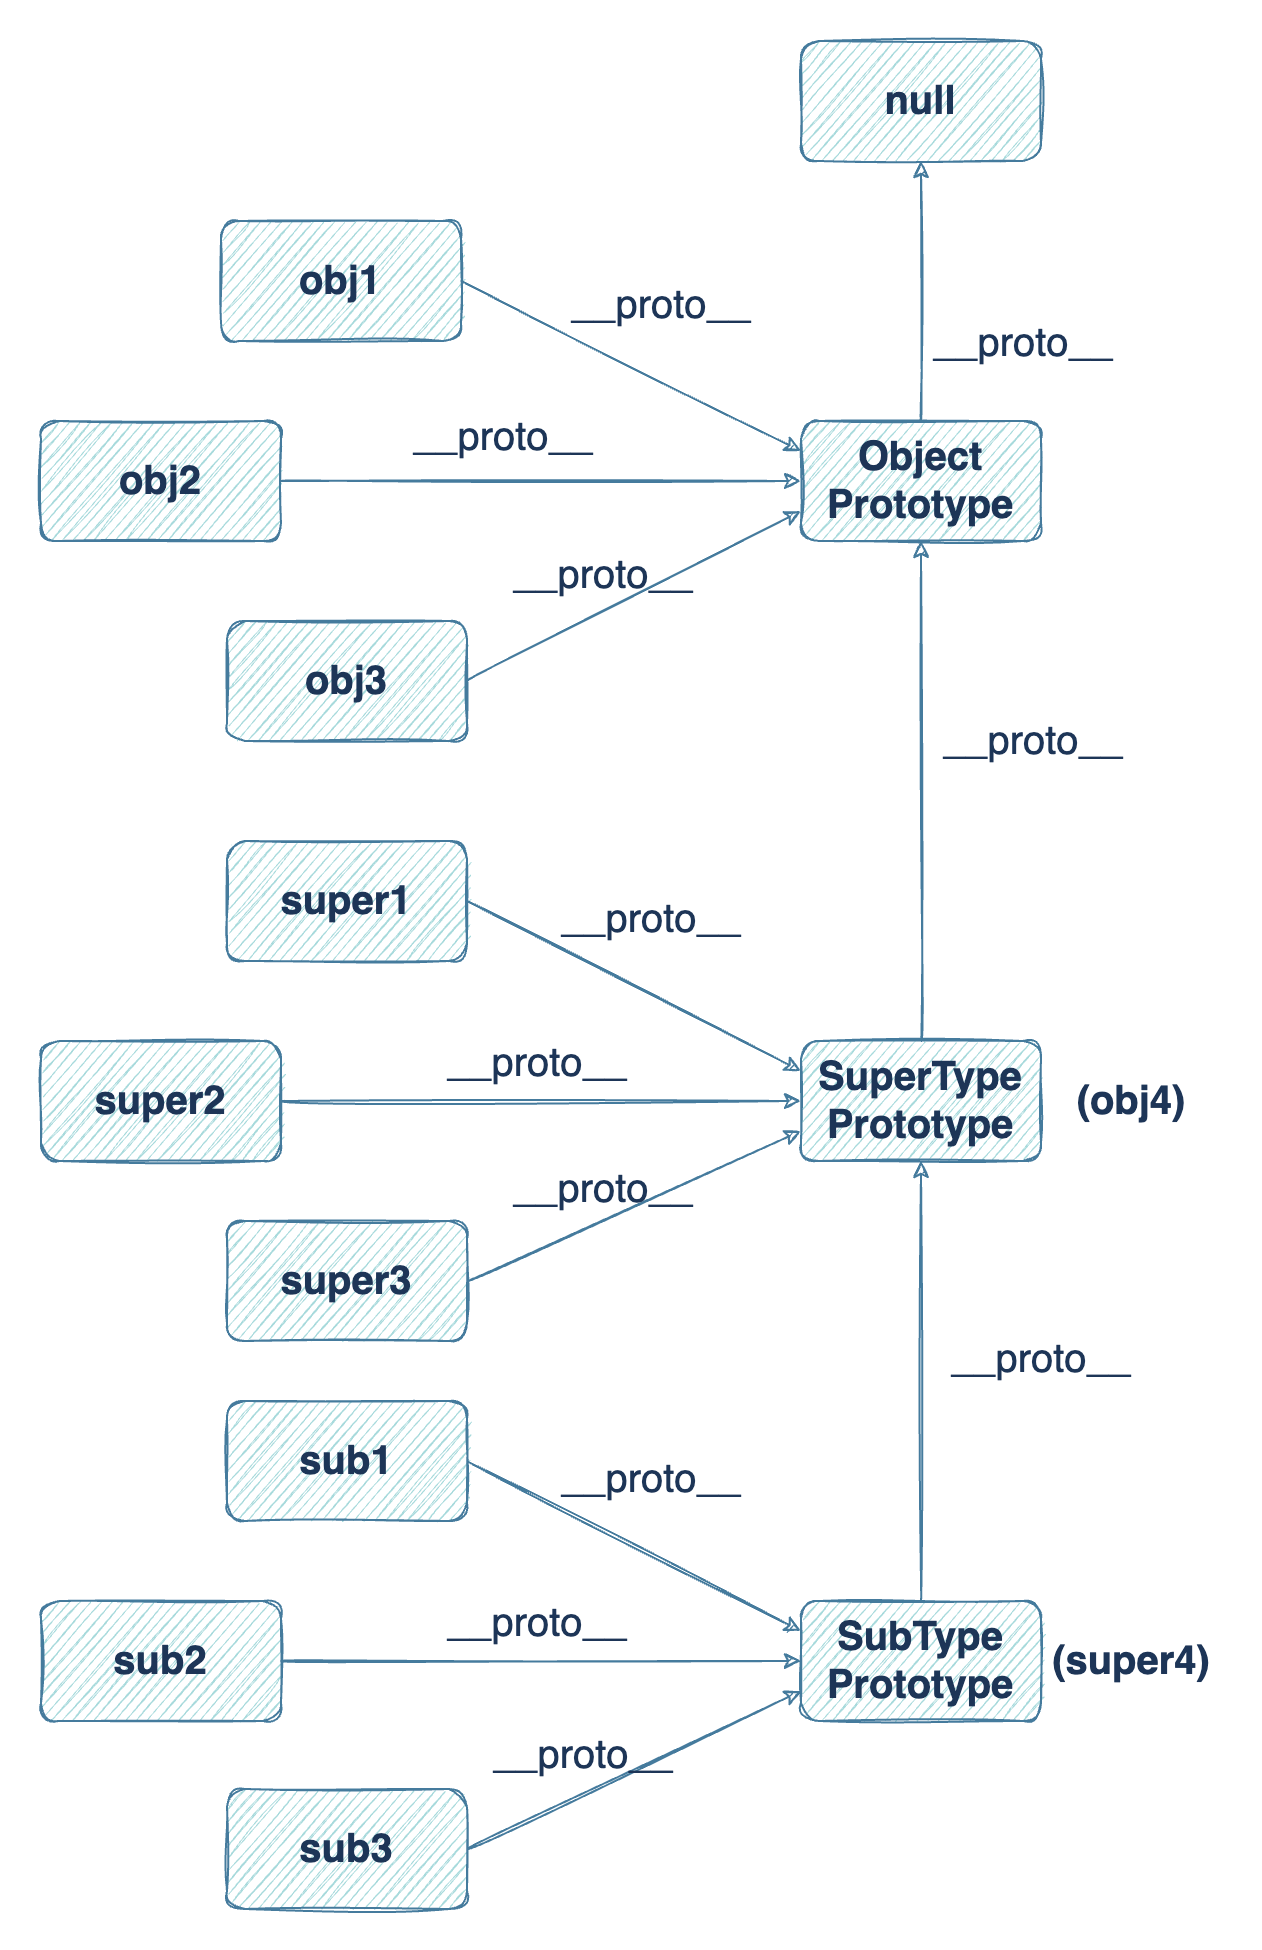

The diagram above was exported from draw.io. Its source (the exported page's mxGraphModel, read from the mxfile embedded in the PNG):
<mxGraphModel dx="935" dy="792" grid="1" gridSize="10" guides="1" tooltips="1" connect="1" arrows="1" fold="1" page="1" pageScale="1" pageWidth="827" pageHeight="2069" background="#FFFFFF" math="0" shadow="1">
  <root>
    <mxCell id="0" />
    <mxCell id="1" parent="0" />
    <mxCell id="anvt8YzbZgSC5yBPMMVC-9" value="obj1" style="whiteSpace=wrap;html=1;labelBackgroundColor=none;fontSize=20;align=center;fillColor=#A8DADC;strokeColor=#457B9D;fontColor=#1D3557;sketch=1;rounded=1;fontStyle=1" parent="1" vertex="1">
      <mxGeometry x="290" y="220" width="120" height="60" as="geometry" />
    </mxCell>
    <mxCell id="anvt8YzbZgSC5yBPMMVC-14" value="Object Prototype" style="whiteSpace=wrap;html=1;labelBackgroundColor=none;fontSize=20;fillColor=#A8DADC;strokeColor=#457B9D;fontColor=#1D3557;sketch=1;rounded=1;fontStyle=1" parent="1" vertex="1">
      <mxGeometry x="580" y="320" width="120" height="60" as="geometry" />
    </mxCell>
    <mxCell id="anvt8YzbZgSC5yBPMMVC-31" value="null" style="whiteSpace=wrap;html=1;strokeColor=#457B9D;fillColor=#A8DADC;fontColor=#1D3557;sketch=1;rounded=1;fontSize=20;fontStyle=1" parent="1" vertex="1">
      <mxGeometry x="580" y="130" width="120" height="60" as="geometry" />
    </mxCell>
    <mxCell id="anvt8YzbZgSC5yBPMMVC-32" value="" style="endArrow=classic;html=1;fontSize=20;exitX=0.5;exitY=0;exitDx=0;exitDy=0;strokeColor=#457B9D;fontColor=#1D3557;entryX=0.5;entryY=1;entryDx=0;entryDy=0;labelBackgroundColor=#F1FAEE;sketch=1;curved=1;" parent="1" source="anvt8YzbZgSC5yBPMMVC-14" target="anvt8YzbZgSC5yBPMMVC-31" edge="1">
      <mxGeometry width="50" height="50" relative="1" as="geometry">
        <mxPoint x="630" y="255" as="sourcePoint" />
        <mxPoint x="720" y="255" as="targetPoint" />
        <Array as="points" />
      </mxGeometry>
    </mxCell>
    <mxCell id="anvt8YzbZgSC5yBPMMVC-35" value="__proto__" style="edgeLabel;html=1;align=center;verticalAlign=middle;resizable=0;points=[];fontSize=20;fontColor=#1D3557;labelBackgroundColor=none;" parent="anvt8YzbZgSC5yBPMMVC-32" vertex="1" connectable="0">
      <mxGeometry x="0.1077" y="1" relative="1" as="geometry">
        <mxPoint x="51" y="31.76" as="offset" />
      </mxGeometry>
    </mxCell>
    <mxCell id="anvt8YzbZgSC5yBPMMVC-43" value="" style="endArrow=classic;html=1;fontSize=20;exitX=0.5;exitY=0;exitDx=0;exitDy=0;strokeColor=#457B9D;fontColor=#1D3557;entryX=0.5;entryY=1;entryDx=0;entryDy=0;labelBackgroundColor=#F1FAEE;sketch=1;curved=1;" parent="1" source="anvt8YzbZgSC5yBPMMVC-92" target="anvt8YzbZgSC5yBPMMVC-14" edge="1">
      <mxGeometry width="50" height="50" relative="1" as="geometry">
        <mxPoint x="640" y="550" as="sourcePoint" />
        <mxPoint x="660" y="390" as="targetPoint" />
        <Array as="points" />
      </mxGeometry>
    </mxCell>
    <mxCell id="anvt8YzbZgSC5yBPMMVC-49" value="" style="endArrow=classic;html=1;fontSize=20;exitX=1;exitY=0.5;exitDx=0;exitDy=0;strokeColor=#457B9D;fontColor=#1D3557;entryX=0;entryY=0.25;entryDx=0;entryDy=0;labelBackgroundColor=#F1FAEE;sketch=1;curved=1;" parent="1" source="anvt8YzbZgSC5yBPMMVC-9" target="anvt8YzbZgSC5yBPMMVC-14" edge="1">
      <mxGeometry width="50" height="50" relative="1" as="geometry">
        <mxPoint x="130" y="320" as="sourcePoint" />
        <mxPoint x="600" y="320" as="targetPoint" />
        <Array as="points" />
      </mxGeometry>
    </mxCell>
    <mxCell id="anvt8YzbZgSC5yBPMMVC-50" value="__proto__" style="edgeLabel;html=1;align=center;verticalAlign=middle;resizable=0;points=[];fontSize=20;fontColor=#1D3557;labelBackgroundColor=none;" parent="anvt8YzbZgSC5yBPMMVC-49" vertex="1" connectable="0">
      <mxGeometry x="-0.308" y="-8" relative="1" as="geometry">
        <mxPoint x="44.86" y="-24.79" as="offset" />
      </mxGeometry>
    </mxCell>
    <mxCell id="anvt8YzbZgSC5yBPMMVC-66" value="__proto__" style="edgeLabel;html=1;align=center;verticalAlign=middle;resizable=0;points=[];fontSize=20;fontColor=#1D3557;labelBackgroundColor=none;" parent="1" vertex="1" connectable="0">
      <mxGeometry x="670" y="480" as="geometry">
        <mxPoint x="25" y="-1" as="offset" />
      </mxGeometry>
    </mxCell>
    <mxCell id="anvt8YzbZgSC5yBPMMVC-90" value="super1" style="whiteSpace=wrap;html=1;labelBackgroundColor=none;fontSize=20;align=center;fillColor=#A8DADC;strokeColor=#457B9D;fontColor=#1D3557;sketch=1;rounded=1;fontStyle=1" parent="1" vertex="1">
      <mxGeometry x="293" y="530" width="120" height="60" as="geometry" />
    </mxCell>
    <mxCell id="anvt8YzbZgSC5yBPMMVC-92" value="SuperType Prototype" style="whiteSpace=wrap;html=1;labelBackgroundColor=none;fontSize=20;fillColor=#A8DADC;strokeColor=#457B9D;fontColor=#1D3557;sketch=1;rounded=1;fontStyle=1" parent="1" vertex="1">
      <mxGeometry x="580" y="630" width="120" height="60" as="geometry" />
    </mxCell>
    <mxCell id="anvt8YzbZgSC5yBPMMVC-98" value="" style="endArrow=classic;html=1;fontSize=20;exitX=0.5;exitY=0;exitDx=0;exitDy=0;strokeColor=#457B9D;fontColor=#1D3557;entryX=0.5;entryY=1;entryDx=0;entryDy=0;labelBackgroundColor=#F1FAEE;sketch=1;curved=1;" parent="1" source="anvt8YzbZgSC5yBPMMVC-105" target="anvt8YzbZgSC5yBPMMVC-92" edge="1">
      <mxGeometry width="50" height="50" relative="1" as="geometry">
        <mxPoint x="640" y="913.47" as="sourcePoint" />
        <mxPoint x="660" y="753.47" as="targetPoint" />
        <Array as="points" />
      </mxGeometry>
    </mxCell>
    <mxCell id="anvt8YzbZgSC5yBPMMVC-102" value="__proto__" style="edgeLabel;html=1;align=center;verticalAlign=middle;resizable=0;points=[];fontSize=20;fontColor=#1D3557;labelBackgroundColor=none;" parent="1" vertex="1" connectable="0">
      <mxGeometry x="690" y="780" as="geometry">
        <mxPoint x="9" y="8" as="offset" />
      </mxGeometry>
    </mxCell>
    <mxCell id="anvt8YzbZgSC5yBPMMVC-103" value="sub1" style="whiteSpace=wrap;html=1;labelBackgroundColor=none;fontSize=20;align=center;fillColor=#A8DADC;strokeColor=#457B9D;fontColor=#1D3557;sketch=1;rounded=1;fontStyle=1" parent="1" vertex="1">
      <mxGeometry x="293" y="810" width="120" height="60" as="geometry" />
    </mxCell>
    <mxCell id="anvt8YzbZgSC5yBPMMVC-105" value="SubType Prototype" style="whiteSpace=wrap;html=1;labelBackgroundColor=none;fontSize=20;fillColor=#A8DADC;strokeColor=#457B9D;fontColor=#1D3557;sketch=1;rounded=1;fontStyle=1" parent="1" vertex="1">
      <mxGeometry x="580" y="910" width="120" height="60" as="geometry" />
    </mxCell>
    <mxCell id="anvt8YzbZgSC5yBPMMVC-116" value="" style="endArrow=classic;html=1;fontSize=20;exitX=1;exitY=0.5;exitDx=0;exitDy=0;strokeColor=#457B9D;fontColor=#1D3557;entryX=0;entryY=0.25;entryDx=0;entryDy=0;labelBackgroundColor=#F1FAEE;sketch=1;curved=1;" parent="1" source="anvt8YzbZgSC5yBPMMVC-90" target="anvt8YzbZgSC5yBPMMVC-92" edge="1">
      <mxGeometry width="50" height="50" relative="1" as="geometry">
        <mxPoint x="129" y="660" as="sourcePoint" />
        <mxPoint x="599" y="660" as="targetPoint" />
        <Array as="points" />
      </mxGeometry>
    </mxCell>
    <mxCell id="anvt8YzbZgSC5yBPMMVC-117" value="__proto__" style="edgeLabel;html=1;align=center;verticalAlign=middle;resizable=0;points=[];fontSize=20;fontColor=#1D3557;labelBackgroundColor=none;" parent="anvt8YzbZgSC5yBPMMVC-116" vertex="1" connectable="0">
      <mxGeometry x="-0.308" y="-8" relative="1" as="geometry">
        <mxPoint x="37.06" y="-28" as="offset" />
      </mxGeometry>
    </mxCell>
    <mxCell id="anvt8YzbZgSC5yBPMMVC-118" value="" style="endArrow=classic;html=1;fontSize=20;exitX=1;exitY=0.5;exitDx=0;exitDy=0;strokeColor=#457B9D;fontColor=#1D3557;entryX=0;entryY=0.25;entryDx=0;entryDy=0;labelBackgroundColor=#F1FAEE;sketch=1;curved=1;" parent="1" source="anvt8YzbZgSC5yBPMMVC-103" target="anvt8YzbZgSC5yBPMMVC-105" edge="1">
      <mxGeometry width="50" height="50" relative="1" as="geometry">
        <mxPoint x="160" y="1060" as="sourcePoint" />
        <mxPoint x="630" y="1060" as="targetPoint" />
        <Array as="points" />
      </mxGeometry>
    </mxCell>
    <mxCell id="anvt8YzbZgSC5yBPMMVC-119" value="__proto__" style="edgeLabel;html=1;align=center;verticalAlign=middle;resizable=0;points=[];fontSize=20;fontColor=#1D3557;labelBackgroundColor=none;" parent="anvt8YzbZgSC5yBPMMVC-118" vertex="1" connectable="0">
      <mxGeometry x="-0.308" y="-8" relative="1" as="geometry">
        <mxPoint x="37.06" y="-28" as="offset" />
      </mxGeometry>
    </mxCell>
    <mxCell id="anvt8YzbZgSC5yBPMMVC-126" value="obj2" style="whiteSpace=wrap;html=1;labelBackgroundColor=none;fontSize=20;align=center;fillColor=#A8DADC;strokeColor=#457B9D;fontColor=#1D3557;sketch=1;rounded=1;fontStyle=1" parent="1" vertex="1">
      <mxGeometry x="200" y="320" width="120" height="60" as="geometry" />
    </mxCell>
    <mxCell id="anvt8YzbZgSC5yBPMMVC-127" value="obj3" style="whiteSpace=wrap;html=1;labelBackgroundColor=none;fontSize=20;align=center;fillColor=#A8DADC;strokeColor=#457B9D;fontColor=#1D3557;sketch=1;rounded=1;fontStyle=1" parent="1" vertex="1">
      <mxGeometry x="293" y="420" width="120" height="60" as="geometry" />
    </mxCell>
    <mxCell id="anvt8YzbZgSC5yBPMMVC-128" value="" style="endArrow=classic;html=1;fontSize=20;exitX=1;exitY=0.5;exitDx=0;exitDy=0;strokeColor=#457B9D;fontColor=#1D3557;labelBackgroundColor=#F1FAEE;sketch=1;curved=1;" parent="1" source="anvt8YzbZgSC5yBPMMVC-126" edge="1">
      <mxGeometry width="50" height="50" relative="1" as="geometry">
        <mxPoint x="420" y="280" as="sourcePoint" />
        <mxPoint x="580" y="350" as="targetPoint" />
        <Array as="points" />
      </mxGeometry>
    </mxCell>
    <mxCell id="anvt8YzbZgSC5yBPMMVC-129" value="__proto__" style="edgeLabel;html=1;align=center;verticalAlign=middle;resizable=0;points=[];fontSize=20;fontColor=#1D3557;labelBackgroundColor=none;" parent="anvt8YzbZgSC5yBPMMVC-128" vertex="1" connectable="0">
      <mxGeometry x="-0.308" y="-8" relative="1" as="geometry">
        <mxPoint x="20.640000000000004" y="-31.07" as="offset" />
      </mxGeometry>
    </mxCell>
    <mxCell id="anvt8YzbZgSC5yBPMMVC-130" value="" style="endArrow=classic;html=1;fontSize=20;exitX=1;exitY=0.5;exitDx=0;exitDy=0;strokeColor=#457B9D;fontColor=#1D3557;labelBackgroundColor=#F1FAEE;sketch=1;curved=1;entryX=0;entryY=0.75;entryDx=0;entryDy=0;" parent="1" source="anvt8YzbZgSC5yBPMMVC-127" target="anvt8YzbZgSC5yBPMMVC-14" edge="1">
      <mxGeometry width="50" height="50" relative="1" as="geometry">
        <mxPoint x="420" y="380" as="sourcePoint" />
        <mxPoint x="590" y="360" as="targetPoint" />
        <Array as="points" />
      </mxGeometry>
    </mxCell>
    <mxCell id="anvt8YzbZgSC5yBPMMVC-131" value="__proto__" style="edgeLabel;html=1;align=center;verticalAlign=middle;resizable=0;points=[];fontSize=20;fontColor=#1D3557;labelBackgroundColor=none;" parent="anvt8YzbZgSC5yBPMMVC-130" vertex="1" connectable="0">
      <mxGeometry x="-0.308" y="-8" relative="1" as="geometry">
        <mxPoint x="5.710000000000004" y="-31.07" as="offset" />
      </mxGeometry>
    </mxCell>
    <mxCell id="anvt8YzbZgSC5yBPMMVC-132" value="super2" style="whiteSpace=wrap;html=1;labelBackgroundColor=none;fontSize=20;align=center;fillColor=#A8DADC;strokeColor=#457B9D;fontColor=#1D3557;sketch=1;rounded=1;fontStyle=1" parent="1" vertex="1">
      <mxGeometry x="200" y="630" width="120" height="60" as="geometry" />
    </mxCell>
    <mxCell id="anvt8YzbZgSC5yBPMMVC-133" value="super3" style="whiteSpace=wrap;html=1;labelBackgroundColor=none;fontSize=20;align=center;fillColor=#A8DADC;strokeColor=#457B9D;fontColor=#1D3557;sketch=1;rounded=1;fontStyle=1" parent="1" vertex="1">
      <mxGeometry x="293" y="720" width="120" height="60" as="geometry" />
    </mxCell>
    <mxCell id="anvt8YzbZgSC5yBPMMVC-134" value="" style="endArrow=classic;html=1;fontSize=20;exitX=1;exitY=0.5;exitDx=0;exitDy=0;strokeColor=#457B9D;fontColor=#1D3557;labelBackgroundColor=#F1FAEE;sketch=1;curved=1;entryX=0;entryY=0.5;entryDx=0;entryDy=0;" parent="1" source="anvt8YzbZgSC5yBPMMVC-132" target="anvt8YzbZgSC5yBPMMVC-92" edge="1">
      <mxGeometry width="50" height="50" relative="1" as="geometry">
        <mxPoint x="423" y="570" as="sourcePoint" />
        <mxPoint x="580" y="660" as="targetPoint" />
        <Array as="points" />
      </mxGeometry>
    </mxCell>
    <mxCell id="anvt8YzbZgSC5yBPMMVC-135" value="__proto__" style="edgeLabel;html=1;align=center;verticalAlign=middle;resizable=0;points=[];fontSize=20;fontColor=#1D3557;labelBackgroundColor=none;" parent="anvt8YzbZgSC5yBPMMVC-134" vertex="1" connectable="0">
      <mxGeometry x="-0.308" y="-8" relative="1" as="geometry">
        <mxPoint x="37.06" y="-28" as="offset" />
      </mxGeometry>
    </mxCell>
    <mxCell id="anvt8YzbZgSC5yBPMMVC-136" value="" style="endArrow=classic;html=1;fontSize=20;exitX=1;exitY=0.5;exitDx=0;exitDy=0;strokeColor=#457B9D;fontColor=#1D3557;labelBackgroundColor=#F1FAEE;sketch=1;curved=1;entryX=0;entryY=0.75;entryDx=0;entryDy=0;" parent="1" source="anvt8YzbZgSC5yBPMMVC-133" target="anvt8YzbZgSC5yBPMMVC-92" edge="1">
      <mxGeometry width="50" height="50" relative="1" as="geometry">
        <mxPoint x="330" y="660" as="sourcePoint" />
        <mxPoint x="590" y="670" as="targetPoint" />
        <Array as="points" />
      </mxGeometry>
    </mxCell>
    <mxCell id="anvt8YzbZgSC5yBPMMVC-137" value="__proto__" style="edgeLabel;html=1;align=center;verticalAlign=middle;resizable=0;points=[];fontSize=20;fontColor=#1D3557;labelBackgroundColor=none;" parent="anvt8YzbZgSC5yBPMMVC-136" vertex="1" connectable="0">
      <mxGeometry x="-0.308" y="-8" relative="1" as="geometry">
        <mxPoint x="5.770000000000003" y="-28" as="offset" />
      </mxGeometry>
    </mxCell>
    <mxCell id="anvt8YzbZgSC5yBPMMVC-138" value="sub2" style="whiteSpace=wrap;html=1;labelBackgroundColor=none;fontSize=20;align=center;fillColor=#A8DADC;strokeColor=#457B9D;fontColor=#1D3557;sketch=1;rounded=1;fontStyle=1" parent="1" vertex="1">
      <mxGeometry x="200" y="910" width="120" height="60" as="geometry" />
    </mxCell>
    <mxCell id="anvt8YzbZgSC5yBPMMVC-139" value="sub3" style="whiteSpace=wrap;html=1;labelBackgroundColor=none;fontSize=20;align=center;fillColor=#A8DADC;strokeColor=#457B9D;fontColor=#1D3557;sketch=1;rounded=1;fontStyle=1" parent="1" vertex="1">
      <mxGeometry x="293" y="1004" width="120" height="60" as="geometry" />
    </mxCell>
    <mxCell id="anvt8YzbZgSC5yBPMMVC-140" value="" style="endArrow=classic;html=1;fontSize=20;exitX=1;exitY=0.5;exitDx=0;exitDy=0;strokeColor=#457B9D;fontColor=#1D3557;entryX=0;entryY=0.5;entryDx=0;entryDy=0;labelBackgroundColor=#F1FAEE;sketch=1;curved=1;" parent="1" source="anvt8YzbZgSC5yBPMMVC-138" target="anvt8YzbZgSC5yBPMMVC-105" edge="1">
      <mxGeometry width="50" height="50" relative="1" as="geometry">
        <mxPoint x="423" y="840" as="sourcePoint" />
        <mxPoint x="590" y="950" as="targetPoint" />
        <Array as="points" />
      </mxGeometry>
    </mxCell>
    <mxCell id="anvt8YzbZgSC5yBPMMVC-141" value="__proto__" style="edgeLabel;html=1;align=center;verticalAlign=middle;resizable=0;points=[];fontSize=20;fontColor=#1D3557;labelBackgroundColor=none;" parent="anvt8YzbZgSC5yBPMMVC-140" vertex="1" connectable="0">
      <mxGeometry x="-0.308" y="-8" relative="1" as="geometry">
        <mxPoint x="37.06" y="-28" as="offset" />
      </mxGeometry>
    </mxCell>
    <mxCell id="anvt8YzbZgSC5yBPMMVC-142" value="" style="endArrow=classic;html=1;fontSize=20;exitX=1;exitY=0.5;exitDx=0;exitDy=0;strokeColor=#457B9D;fontColor=#1D3557;entryX=0;entryY=0.75;entryDx=0;entryDy=0;labelBackgroundColor=#F1FAEE;sketch=1;curved=1;" parent="1" source="anvt8YzbZgSC5yBPMMVC-139" target="anvt8YzbZgSC5yBPMMVC-105" edge="1">
      <mxGeometry width="50" height="50" relative="1" as="geometry">
        <mxPoint x="330" y="930" as="sourcePoint" />
        <mxPoint x="590" y="950" as="targetPoint" />
        <Array as="points" />
      </mxGeometry>
    </mxCell>
    <mxCell id="anvt8YzbZgSC5yBPMMVC-143" value="__proto__" style="edgeLabel;html=1;align=center;verticalAlign=middle;resizable=0;points=[];fontSize=20;fontColor=#1D3557;labelBackgroundColor=none;" parent="anvt8YzbZgSC5yBPMMVC-142" vertex="1" connectable="0">
      <mxGeometry x="-0.308" y="-8" relative="1" as="geometry">
        <mxPoint x="-3.8499999999999943" y="-28" as="offset" />
      </mxGeometry>
    </mxCell>
    <mxCell id="anvt8YzbZgSC5yBPMMVC-144" value="&lt;b&gt;(super4)&lt;/b&gt;" style="text;html=1;resizable=0;autosize=1;align=center;verticalAlign=middle;points=[];fillColor=none;strokeColor=none;rounded=0;labelBackgroundColor=none;sketch=1;fontSize=20;fontColor=#1D3557;" parent="1" vertex="1">
      <mxGeometry x="700" y="925" width="90" height="30" as="geometry" />
    </mxCell>
    <mxCell id="anvt8YzbZgSC5yBPMMVC-145" value="&lt;b&gt;(obj4)&lt;/b&gt;" style="text;html=1;resizable=0;autosize=1;align=center;verticalAlign=middle;points=[];fillColor=none;strokeColor=none;rounded=0;labelBackgroundColor=none;sketch=1;fontSize=20;fontColor=#1D3557;" parent="1" vertex="1">
      <mxGeometry x="710" y="645" width="70" height="30" as="geometry" />
    </mxCell>
  </root>
</mxGraphModel>